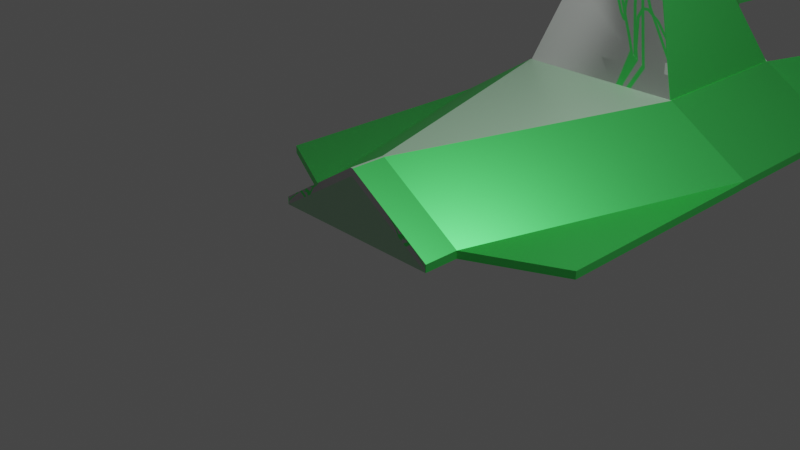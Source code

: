 # Source: ship2.blend  (saved by Blender 3.1.7; exported with 4.5.12 LTS)
import bpy
from mathutils import Matrix  # noqa: F401  (used for matrix-valued properties, if any)

bpy.ops.wm.read_factory_settings(use_empty=True)
scene = bpy.context.scene
scene.name = 'Scene'

# ---- collections
col_collection = bpy.data.collections.new('Collection'); scene.collection.children.link(col_collection)

# ---- images (referenced by path relative to the original .blend; pixels are not part of the script)
import os
ASSET_DIR = os.environ.get("B2B_ASSET_DIR", "")  # directory of the original .blend (textures are referenced by path, not embedded)
HERE = os.path.dirname(os.path.abspath(__file__))  # packed textures are extracted next to this script under _unpacked/

def load_image(name, relpath, width, height, colorspace="sRGB"):
    """Load a texture the original file referenced (path relative to the .blend, or extracted next to this script)."""
    p = next((c for c in (os.path.join(HERE, relpath), os.path.join(ASSET_DIR, relpath)) if relpath and os.path.exists(c)), "")
    if p:
        img = bpy.data.images.load(p, check_existing=True)
        img.name = name
    else:  # same state as the original file: an image datablock whose file is absent (Cycles renders it pink)
        img = bpy.data.images.new(name, width, height)
        img.source = "FILE"
        img.filepath = "//" + (relpath or name)
    img.colorspace_settings.name = colorspace
    return img
img_material_base_color = load_image('Material Base Color', '_unpacked/Material_Base_Color.954f0e96.png', 1024, 1024, 'sRGB')
img_material_metallic = load_image('Material Metallic', '_unpacked/Material_Metallic.4389dcd8.png', 1024, 1024, 'Non-Color')

# ---- materials (node trees are filled in below, after node groups)
mat_material = bpy.data.materials.new('Material')
mat_material.alpha_threshold = 0.0
mat_material.use_transparent_shadow = False
mat_material.line_color = (0.0, 0.0, 0.0, 1.0)

# ---- material node trees
mat_material.use_nodes = True; mat_material.node_tree.nodes.clear()
_N = mat_material.node_tree.nodes; _L = mat_material.node_tree.links
n0 = _N.new('ShaderNodeOutputMaterial'); n0.name = 'Material Output'; n0.location = (300, 300)
n1 = _N.new('ShaderNodeBsdfPrincipled'); n1.name = 'Principled BSDF'; n1.location = (10, 300)
n1.distribution = 'GGX'
n1.subsurface_method = 'RANDOM_WALK_SKIN'
n1.inputs[2].default_value = 0.4
n1.inputs[3].default_value = 1.45
n1.inputs[27].default_value = (0.0, 0.0, 0.0, 1.0)
n1.inputs[28].default_value = 1.0
n2 = _N.new('ShaderNodeTexImage'); n2.name = 'Image Texture'; n2.location = (-280, 280)
n2.image = img_material_base_color
n3 = _N.new('ShaderNodeTexImage'); n3.name = 'Image Texture.001'; n3.location = (-280, 160)
n3.image = img_material_metallic
_L.new(n1.outputs[0], n0.inputs[0])
_L.new(n2.outputs[0], n1.inputs[0])
_L.new(n3.outputs[0], n1.inputs[1])
n0.is_active_output = True

# ---- world
world_world = bpy.data.worlds.new('World'); scene.world = world_world
world_world.use_nodes = True; world_world.node_tree.nodes.clear()
_N = world_world.node_tree.nodes; _L = world_world.node_tree.links
n0 = _N.new('ShaderNodeOutputWorld'); n0.name = 'World Output'; n0.location = (300, 300)
n1 = _N.new('ShaderNodeBackground'); n1.name = 'Background'; n1.location = (10, 300)
n1.inputs[0].default_value = (0.05088, 0.05088, 0.05088, 1.0)
_L.new(n1.outputs[0], n0.inputs[0])
n0.is_active_output = True
world_world.color = (0.05088, 0.05088, 0.05088)
world_world.use_sun_shadow = False
world_world.sun_shadow_jitter_overblur = 0.0

# ---- cameras
cam_camera = bpy.data.cameras.new('Camera')
cam_camera.clip_end = 100.0
cam_camera.ortho_scale = 7.314

# ---- lights
light_light = bpy.data.lights.new('Light', 'POINT')
light_light.transmission_factor = 0.0
light_light.energy = 1000.0
light_light.shadow_soft_size = 0.1
light_light.shadow_maximum_resolution = 0.006
light_light.use_absolute_resolution = True

# ---- meshes
me_cube_002 = bpy.data.meshes.new('Cube.002')
me_cube_002.from_pydata([(1.0, 1.0, 0.1948), (1.0, -1.0, 0.1948), (-1.0, 1.0, 0.1948), (-1.0, -1.0, 0.1948), (-0.4001, 0.4001, -0.2452), (-0.4001, -0.7365, -0.2452), (0.4001, 0.4001, -0.2452), (0.4001, -0.7365, -0.2452), (1.014, -1.0, 0.1052), (1.014, -1.0, 0.1943), (1.014, 1.0, 0.1052), (1.014, 1.0, 0.1943), (2.014, -1.0, -0.537), (2.014, -1.0, -0.4479), (2.014, 1.0, -0.537), (2.014, 1.0, -0.4479), (4.014, 9.968, 0.1943), (4.014, 9.968, 0.1052), (4.441, 9.968, -0.537), (4.441, 9.968, -0.4479), (0.01442, -4.369, 0.1052), (0.01442, -4.369, 0.1943), (1.014, -4.369, -0.4479), (1.014, -4.369, -0.537), (-0.6321, 0.4764, 1.195), (-1.0, 1.0, 0.1948), (-0.6321, -0.7878, 1.195), (-1.0, -1.0, 0.1948), (0.6321, 0.4764, 1.195), (1.0, 1.0, 0.1948), (0.6321, -0.7878, 1.195), (1.0, -1.0, 0.1948), (0.2418, 1.526, 0.658), (-0.2418, 1.526, 0.658), (0.2418, 1.526, 0.4162), (-0.2418, 1.526, 0.4162), (-1.014, -1.0, 0.1052), (-1.014, -1.0, 0.1943), (-1.014, 1.0, 0.1052), (-1.014, 1.0, 0.1943), (-2.014, -1.0, -0.537), (-2.014, -1.0, -0.4479), (-2.014, 1.0, -0.537), (-2.014, 1.0, -0.4479), (-4.014, 9.968, 0.1943), (-4.014, 9.968, 0.1052), (-4.441, 9.968, -0.537), (-4.441, 9.968, -0.4479), (-0.01442, -4.369, 0.1052), (-0.01442, -4.369, 0.1943), (-1.014, -4.369, -0.4479), (-1.014, -4.369, -0.537), (-1.045, 5.276, -0.0841), (-1.151, 8.393, -0.02015), (-1.14, 8.434, -0.2224), (-4.441, 9.968, -0.4479), (-4.014, 9.968, 0.1052), (-4.441, 9.968, -0.537), (-4.441, 9.968, -0.537), (0.01442, -4.776, 0.1052), (0.01442, -4.776, 0.1943), (1.014, -4.776, -0.4479), (1.014, -4.776, -0.537), (-0.01442, -4.776, 0.1052), (-0.01442, -4.776, 0.1943), (-1.014, -4.776, -0.4479), (-1.014, -4.776, -0.537), (1.013, 1.0, 0.1052), (4.013, 9.968, 0.1052), (4.439, 9.968, -0.537), (1.043, 5.276, -0.0841), (1.149, 8.393, -0.02015), (1.138, 8.434, -0.2224), (2.003, -1.264, -0.4479), (2.003, -1.264, -0.537), (2.042, -3.853, -0.4479), (2.042, -3.853, -0.537), (-2.021, -1.149, -0.4479), (-2.021, -1.149, -0.537), (-2.036, -3.871, -0.4479), (-2.036, -3.871, -0.537)], [(46, 58)], [(3, 1, 0, 2), (2, 0, 6, 4), (4, 6, 7, 5), (1, 3, 5, 7), (3, 2, 4, 5), (0, 1, 7, 6), (8, 9, 11, 10), (15, 14, 18, 19), (14, 15, 13, 12), (9, 22, 13), (10, 14, 12, 8), (15, 11, 9, 13), (45, 54, 53), (10, 18, 14), (11, 19, 16), (10, 11, 16, 17), (49, 21, 60, 64), (22, 23, 76, 75), (9, 8, 20, 21), (8, 23, 20), (24, 28, 30, 26), (27, 26, 30, 31), (31, 30, 28, 29), (24, 25, 35, 33), (25, 24, 26, 27), (28, 24, 33, 32), (29, 28, 32, 34), (31, 29, 25, 27), (34, 32, 33, 35), (36, 37, 39, 38), (43, 42, 46, 47), (42, 43, 41, 40), (37, 50, 41), (38, 42, 40, 36), (43, 39, 37, 41), (45, 52, 38), (38, 46, 42), (39, 47, 44), (38, 39, 44, 45), (50, 49, 64, 65), (50, 51, 80, 79), (37, 36, 48, 49), (36, 51, 48), (52, 53, 54), (46, 45, 56, 57), (23, 51, 66, 62), (23, 22, 61, 62), (46, 52, 54), (39, 43, 47), (10, 17, 18), (11, 15, 19), (37, 49, 50), (9, 21, 22), (36, 40, 51), (8, 12, 23), (47, 46, 57, 55), (56, 55, 57), (17, 16, 19), (17, 19, 18), (45, 44, 47), (45, 47, 55, 56), (62, 61, 60, 59), (66, 65, 64, 63), (60, 59, 63, 64), (63, 59, 62, 66), (51, 50, 65, 66), (22, 21, 60, 61), (29, 35, 25), (39, 37, 27, 25), (29, 31, 9, 11), (25, 35, 39), (34, 25, 29), (34, 35, 25), (29, 34, 35), (34, 29, 11), (9, 31, 21), (49, 31, 27), (37, 49, 27), (31, 49, 21), (45, 46, 54), (45, 53, 52), (46, 38, 52), (68, 72, 71), (68, 70, 67), (70, 71, 72), (69, 70, 72), (68, 69, 72), (68, 71, 70), (69, 67, 70), (74, 73, 75, 76), (23, 12, 74, 76), (12, 13, 73, 74), (13, 22, 75, 73), (78, 77, 79, 80), (51, 40, 78, 80), (40, 41, 77, 78), (41, 50, 79, 77)])
_uv = me_cube_002.uv_layers.new(name='UVMap')
_uv.uv.foreach_set('vector', [0.375, 1.0, 0.375, 0.75, 0.375, 0.5, 0.375, 0.25, 0.375, 0.25, 0.375, 0.5, 0.375, 0.5, 0.375, 0.25, 0.125, 0.5, 0.375, 0.5, 0.375, 0.75, 0.125, 0.75, 0.375, 0.75, 0.375, 1.0, 0.375, 1.0, 0.375, 0.75, 0.375, 0.0, 0.375, 0.25, 0.375, 0.25, 0.375, 0.0, 0.375, 0.5, 0.375, 0.75, 0.375, 0.75, 0.375, 0.5, 0.375, 0.0, 0.625, 0.0, 0.625, 0.25, 0.375, 0.25, 0.625, 0.5, 0.375, 0.5, 0.375, 0.5, 0.625, 0.5, 0.375, 0.5, 0.625, 0.5, 0.625, 0.75, 0.375, 0.75, 0.875, 0.75, 0.625, 0.75, 0.625, 0.75, 0.125, 0.5, 0.375, 0.5, 0.375, 0.75, 0.125, 0.75, 0.625, 0.5, 0.875, 0.5, 0.875, 0.75, 0.625, 0.75, 0.125, 0.5, 0.375, 0.5, 0.125, 0.5, 0.125, 0.5, 0.375, 0.5, 0.375, 0.5, 0.875, 0.5, 0.625, 0.5, 0.875, 0.5, 0.375, 0.25, 0.625, 0.25, 0.625, 0.25, 0.375, 0.25, 0.0, 0.0, 0.0, 0.0, 0.0, 0.0, 0.0, 0.0, 0.625, 0.75, 0.375, 0.75, 0.375, 0.75, 0.625, 0.75, 0.625, 0.0, 0.375, 0.0, 0.375, 0.0, 0.625, 0.0, 0.125, 0.75, 0.375, 0.75, 0.125, 0.75, 0.625, 0.5, 0.875, 0.5, 0.875, 0.75, 0.625, 0.75, 0.375, 0.75, 0.625, 0.75, 0.625, 1.0, 0.375, 1.0, 0.375, 0.0, 0.625, 0.0, 0.625, 0.25, 0.375, 0.25, 0.625, 0.5, 0.375, 0.5, 0.375, 0.5, 0.625, 0.5, 0.375, 0.5, 0.625, 0.5, 0.625, 0.75, 0.375, 0.75, 0.875, 0.5, 0.625, 0.5, 0.625, 0.5, 0.875, 0.5, 0.375, 0.25, 0.625, 0.25, 0.625, 0.25, 0.375, 0.25, 0.375, 0.0, 0.375, 0.25, 0.375, 0.5, 0.375, 0.75, 0.375, 0.25, 0.625, 0.25, 0.625, 0.5, 0.375, 0.5, 0.375, 0.0, 0.625, 0.0, 0.625, 0.25, 0.375, 0.25, 0.625, 0.5, 0.375, 0.5, 0.375, 0.5, 0.625, 0.5, 0.375, 0.5, 0.625, 0.5, 0.625, 0.75, 0.375, 0.75, 0.875, 0.75, 0.625, 0.75, 0.625, 0.75, 0.125, 0.5, 0.375, 0.5, 0.375, 0.75, 0.125, 0.75, 0.625, 0.5, 0.875, 0.5, 0.875, 0.75, 0.625, 0.75, 0.375, 0.25, 0.375, 0.25, 0.375, 0.25, 0.125, 0.5, 0.375, 0.5, 0.375, 0.5, 0.875, 0.5, 0.625, 0.5, 0.875, 0.5, 0.375, 0.25, 0.625, 0.25, 0.625, 0.25, 0.375, 0.25, 0.625, 0.75, 0.875, 0.75, 0.875, 0.75, 0.625, 0.75, 0.625, 0.75, 0.375, 0.75, 0.375, 0.75, 0.625, 0.75, 0.625, 0.0, 0.375, 0.0, 0.375, 0.0, 0.625, 0.0, 0.125, 0.75, 0.375, 0.75, 0.125, 0.75, 0.125, 0.5, 0.125, 0.5, 0.375, 0.5, 0.375, 0.5, 0.125, 0.5, 0.125, 0.5, 0.375, 0.5, 0.0, 0.0, 0.0, 0.0, 0.0, 0.0, 0.0, 0.0, 0.375, 0.75, 0.625, 0.75, 0.625, 0.75, 0.375, 0.75, 0.375, 0.5, 0.125, 0.5, 0.375, 0.5, 0.875, 0.5, 0.625, 0.5, 0.625, 0.5, 0.125, 0.5, 0.125, 0.5, 0.375, 0.5, 0.875, 0.5, 0.625, 0.5, 0.625, 0.5, 0.875, 0.75, 0.875, 0.75, 0.625, 0.75, 0.875, 0.75, 0.875, 0.75, 0.625, 0.75, 0.125, 0.75, 0.375, 0.75, 0.375, 0.75, 0.125, 0.75, 0.375, 0.75, 0.375, 0.75, 0.625, 0.5, 0.375, 0.5, 0.375, 0.5, 0.625, 0.5, 0.0, 0.0, 0.0, 0.0, 0.0, 0.0, 0.0, 0.0, 0.0, 0.0, 0.0, 0.0, 0.0, 0.0, 0.0, 0.0, 0.0, 0.0, 0.0, 0.0, 0.0, 0.0, 0.0, 0.0, 0.0, 0.0, 0.0, 0.0, 0.0, 0.0, 0.0, 0.0, 0.375, 0.75, 0.625, 0.75, 0.625, 1.0, 0.375, 1.0, 0.375, 0.75, 0.625, 0.75, 0.625, 1.0, 0.375, 1.0, 0.625, 1.0, 0.375, 1.0, 0.375, 1.0, 0.625, 1.0, 0.0, 0.0, 0.0, 0.0, 0.0, 0.0, 0.0, 0.0, 0.375, 0.75, 0.625, 0.75, 0.625, 0.75, 0.375, 0.75, 0.625, 0.75, 0.875, 0.75, 0.875, 0.75, 0.625, 0.75, 0.375, 0.25, 0.375, 0.5, 0.375, 0.5, 0.875, 0.5, 0.875, 0.75, 0.375, 0.75, 0.375, 0.5, 0.375, 0.25, 0.375, 0.0, 0.875, 0.75, 0.875, 0.5, 0.0, 0.0, 0.0, 0.0, 0.0, 0.0, 0.0, 0.0, 0.0, 0.0, 0.0, 0.0, 0.0, 0.0, 0.0, 0.0, 0.0, 0.0, 0.375, 0.25, 0.375, 0.25, 0.375, 0.5, 0.0, 0.0, 0.0, 0.0, 0.0, 0.0, 0.0, 0.0, 0.0, 0.0, 0.0, 0.0, 0.0, 0.0, 0.0, 0.0, 0.0, 0.0, 0.0, 0.0, 0.0, 0.0, 0.0, 0.0, 0.0, 0.0, 0.0, 0.0, 0.0, 0.0, 0.125, 0.5, 0.375, 0.5, 0.375, 0.5, 0.375, 0.25, 0.375, 0.25, 0.375, 0.25, 0.375, 0.5, 0.125, 0.5, 0.125, 0.5, 0.125, 0.5, 0.375, 0.5, 0.125, 0.5, 0.375, 0.25, 0.375, 0.25, 0.375, 0.25, 0.125, 0.5, 0.125, 0.5, 0.375, 0.5, 0.375, 0.5, 0.125, 0.5, 0.375, 0.5, 0.125, 0.5, 0.375, 0.5, 0.375, 0.5, 0.375, 0.25, 0.375, 0.25, 0.375, 0.25, 0.375, 0.5, 0.125, 0.5, 0.125, 0.5, 0.375, 0.75, 0.625, 0.75, 0.625, 0.75, 0.375, 0.75, 0.375, 0.75, 0.375, 0.75, 0.375, 0.75, 0.375, 0.75, 0.375, 0.75, 0.625, 0.75, 0.625, 0.75, 0.375, 0.75, 0.625, 0.75, 0.625, 0.75, 0.625, 0.75, 0.625, 0.75, 0.375, 0.75, 0.625, 0.75, 0.625, 0.75, 0.375, 0.75, 0.375, 0.75, 0.375, 0.75, 0.375, 0.75, 0.375, 0.75, 0.375, 0.75, 0.625, 0.75, 0.625, 0.75, 0.375, 0.75, 0.625, 0.75, 0.625, 0.75, 0.625, 0.75, 0.625, 0.75])
me_cube_002.materials.append(mat_material)
me_cube_002.use_remesh_preserve_volume = False
me_cube_002.use_remesh_preserve_attributes = False
me_cube_002.use_mirror_vertex_groups = False
me_cube_002.update()

# ---- objects
ob_light = bpy.data.objects.new('Light', light_light)
ob_camera = bpy.data.objects.new('Camera', cam_camera)
ob_cube_001 = bpy.data.objects.new('Cube.001', me_cube_002)

# ---- transforms, parenting, visibility, modifiers, constraints
ob_light.location = (4.076, 1.625, 5.904)
ob_light.rotation_euler = (0.6503, 0.05522, 1.866)
ob_light.lock_rotations_4d = False
ob_light.empty_display_type = 'ARROWS'
ob_light.color = (0.0, 0.0, 0.0, 0.0)
ob_light.lineart.crease_threshold = 0.0
ob_camera.location = (7.359, -6.306, 4.958)
ob_camera.rotation_euler = (1.109, 0.0, 0.8149)
ob_camera.lock_rotations_4d = False
ob_camera.empty_display_type = 'ARROWS'
ob_camera.color = (0.0, 0.0, 0.0, 0.0)
ob_camera.display_type = 'WIRE'
ob_camera.lineart.crease_threshold = 0.0
ob_cube_001.location = (0.0, 4.776, 0.55)
ob_cube_001.scale = (-1.0, 1.0, 1.0)
ob_cube_001.lock_rotations_4d = False
ob_cube_001.empty_display_type = 'ARROWS'
ob_cube_001.lineart.crease_threshold = 0.0

# ---- collection membership
col_collection.objects.link(ob_light)
col_collection.objects.link(ob_camera)
col_collection.objects.link(ob_cube_001)

# ---- scene / render settings (as saved in the file)
scene.camera = ob_camera
scene.frame_start = 1; scene.frame_end = 250; scene.frame_set(1)
scene.render.engine = 'BLENDER_EEVEE_NEXT'
scene.cycles.sampling_pattern = 'TABULATED_SOBOL'
scene.cycles.use_light_tree = False
scene.view_settings.view_transform = 'Filmic'
bpy.context.view_layer.update()
